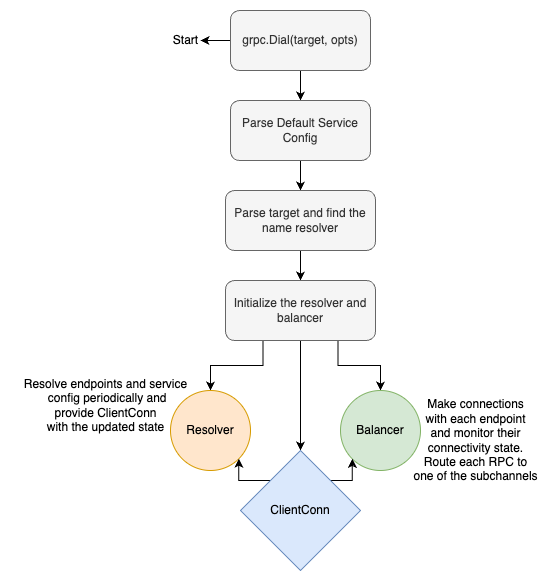

The diagram above was exported from draw.io. Its source (the exported page's mxGraphModel, read from the mxfile embedded in the PNG):
<mxGraphModel dx="666" dy="977" grid="1" gridSize="10" guides="1" tooltips="1" connect="1" arrows="1" fold="1" page="1" pageScale="1" pageWidth="850" pageHeight="1100" math="0" shadow="0">
  <root>
    <mxCell id="0" />
    <mxCell id="1" parent="0" />
    <mxCell id="3XJ1ZqA-OfM8q4Q3vua--26" style="edgeStyle=orthogonalEdgeStyle;rounded=0;orthogonalLoop=1;jettySize=auto;html=1;exitX=0.5;exitY=1;exitDx=0;exitDy=0;entryX=0.5;entryY=0;entryDx=0;entryDy=0;" edge="1" parent="1" source="3XJ1ZqA-OfM8q4Q3vua--2" target="3XJ1ZqA-OfM8q4Q3vua--3">
      <mxGeometry relative="1" as="geometry" />
    </mxCell>
    <mxCell id="3XJ1ZqA-OfM8q4Q3vua--27" style="edgeStyle=orthogonalEdgeStyle;rounded=0;orthogonalLoop=1;jettySize=auto;html=1;exitX=0;exitY=0.5;exitDx=0;exitDy=0;" edge="1" parent="1" source="3XJ1ZqA-OfM8q4Q3vua--2">
      <mxGeometry relative="1" as="geometry">
        <mxPoint x="220" y="170" as="targetPoint" />
      </mxGeometry>
    </mxCell>
    <mxCell id="3XJ1ZqA-OfM8q4Q3vua--2" value="grpc.Dial(target, opts)" style="rounded=1;whiteSpace=wrap;html=1;fillColor=#f5f5f5;fontColor=#333333;strokeColor=#666666;" vertex="1" parent="1">
      <mxGeometry x="250" y="140" width="140" height="60" as="geometry" />
    </mxCell>
    <mxCell id="3XJ1ZqA-OfM8q4Q3vua--21" style="edgeStyle=orthogonalEdgeStyle;rounded=0;orthogonalLoop=1;jettySize=auto;html=1;exitX=0.5;exitY=1;exitDx=0;exitDy=0;entryX=0.5;entryY=0;entryDx=0;entryDy=0;" edge="1" parent="1" source="3XJ1ZqA-OfM8q4Q3vua--3" target="3XJ1ZqA-OfM8q4Q3vua--4">
      <mxGeometry relative="1" as="geometry" />
    </mxCell>
    <mxCell id="3XJ1ZqA-OfM8q4Q3vua--3" value="Parse Default Service Config" style="rounded=1;whiteSpace=wrap;html=1;fillColor=#f5f5f5;fontColor=#333333;strokeColor=#666666;" vertex="1" parent="1">
      <mxGeometry x="250" y="230" width="140" height="60" as="geometry" />
    </mxCell>
    <mxCell id="3XJ1ZqA-OfM8q4Q3vua--22" style="edgeStyle=orthogonalEdgeStyle;rounded=0;orthogonalLoop=1;jettySize=auto;html=1;exitX=0.5;exitY=1;exitDx=0;exitDy=0;entryX=0.5;entryY=0;entryDx=0;entryDy=0;" edge="1" parent="1" source="3XJ1ZqA-OfM8q4Q3vua--4" target="3XJ1ZqA-OfM8q4Q3vua--5">
      <mxGeometry relative="1" as="geometry" />
    </mxCell>
    <mxCell id="3XJ1ZqA-OfM8q4Q3vua--4" value="Parse target and find the name resolver" style="rounded=1;whiteSpace=wrap;html=1;fillColor=#f5f5f5;fontColor=#333333;strokeColor=#666666;" vertex="1" parent="1">
      <mxGeometry x="245" y="320" width="150" height="60" as="geometry" />
    </mxCell>
    <mxCell id="3XJ1ZqA-OfM8q4Q3vua--23" style="edgeStyle=orthogonalEdgeStyle;rounded=0;orthogonalLoop=1;jettySize=auto;html=1;exitX=0.25;exitY=1;exitDx=0;exitDy=0;entryX=0.5;entryY=0;entryDx=0;entryDy=0;" edge="1" parent="1" source="3XJ1ZqA-OfM8q4Q3vua--5" target="3XJ1ZqA-OfM8q4Q3vua--7">
      <mxGeometry relative="1" as="geometry" />
    </mxCell>
    <mxCell id="3XJ1ZqA-OfM8q4Q3vua--24" style="edgeStyle=orthogonalEdgeStyle;rounded=0;orthogonalLoop=1;jettySize=auto;html=1;exitX=0.75;exitY=1;exitDx=0;exitDy=0;entryX=0.5;entryY=0;entryDx=0;entryDy=0;" edge="1" parent="1" source="3XJ1ZqA-OfM8q4Q3vua--5" target="3XJ1ZqA-OfM8q4Q3vua--8">
      <mxGeometry relative="1" as="geometry" />
    </mxCell>
    <mxCell id="3XJ1ZqA-OfM8q4Q3vua--25" style="edgeStyle=orthogonalEdgeStyle;rounded=0;orthogonalLoop=1;jettySize=auto;html=1;exitX=0.5;exitY=1;exitDx=0;exitDy=0;entryX=0.5;entryY=0;entryDx=0;entryDy=0;" edge="1" parent="1" source="3XJ1ZqA-OfM8q4Q3vua--5" target="3XJ1ZqA-OfM8q4Q3vua--16">
      <mxGeometry relative="1" as="geometry" />
    </mxCell>
    <mxCell id="3XJ1ZqA-OfM8q4Q3vua--5" value="Initialize the resolver and balancer" style="rounded=1;whiteSpace=wrap;html=1;fillColor=#f5f5f5;fontColor=#333333;strokeColor=#666666;" vertex="1" parent="1">
      <mxGeometry x="245" y="410" width="150" height="60" as="geometry" />
    </mxCell>
    <mxCell id="3XJ1ZqA-OfM8q4Q3vua--7" value="Resolver" style="ellipse;whiteSpace=wrap;html=1;fillColor=#ffe6cc;strokeColor=#d79b00;" vertex="1" parent="1">
      <mxGeometry x="190" y="520" width="80" height="80" as="geometry" />
    </mxCell>
    <mxCell id="3XJ1ZqA-OfM8q4Q3vua--8" value="Balancer&lt;br&gt;" style="ellipse;whiteSpace=wrap;html=1;fillColor=#d5e8d4;strokeColor=#82b366;" vertex="1" parent="1">
      <mxGeometry x="360" y="520" width="80" height="80" as="geometry" />
    </mxCell>
    <mxCell id="3XJ1ZqA-OfM8q4Q3vua--13" value="Resolve endpoints and service&lt;br&gt;&amp;nbsp;config periodically and&lt;br&gt;provide ClientConn &lt;br&gt;with the updated state" style="text;html=1;align=center;verticalAlign=middle;resizable=0;points=[];autosize=1;strokeColor=none;fillColor=none;" vertex="1" parent="1">
      <mxGeometry x="30" y="500" width="190" height="70" as="geometry" />
    </mxCell>
    <mxCell id="3XJ1ZqA-OfM8q4Q3vua--15" value="Make connections&lt;br&gt;with each endpoint&lt;br&gt;and monitor their&lt;br&gt;connectivity state.&lt;br&gt;Route each RPC to&lt;br&gt;one of the subchannels" style="text;html=1;align=center;verticalAlign=middle;resizable=0;points=[];autosize=1;strokeColor=none;fillColor=none;" vertex="1" parent="1">
      <mxGeometry x="420" y="520" width="150" height="100" as="geometry" />
    </mxCell>
    <mxCell id="3XJ1ZqA-OfM8q4Q3vua--18" style="edgeStyle=orthogonalEdgeStyle;rounded=0;orthogonalLoop=1;jettySize=auto;html=1;exitX=0;exitY=0;exitDx=0;exitDy=0;entryX=1;entryY=1;entryDx=0;entryDy=0;" edge="1" parent="1" source="3XJ1ZqA-OfM8q4Q3vua--16" target="3XJ1ZqA-OfM8q4Q3vua--7">
      <mxGeometry relative="1" as="geometry" />
    </mxCell>
    <mxCell id="3XJ1ZqA-OfM8q4Q3vua--19" style="edgeStyle=orthogonalEdgeStyle;rounded=0;orthogonalLoop=1;jettySize=auto;html=1;exitX=1;exitY=0;exitDx=0;exitDy=0;entryX=0;entryY=1;entryDx=0;entryDy=0;" edge="1" parent="1" source="3XJ1ZqA-OfM8q4Q3vua--16" target="3XJ1ZqA-OfM8q4Q3vua--8">
      <mxGeometry relative="1" as="geometry" />
    </mxCell>
    <mxCell id="3XJ1ZqA-OfM8q4Q3vua--16" value="ClientConn" style="rhombus;whiteSpace=wrap;html=1;fillColor=#dae8fc;strokeColor=#6c8ebf;" vertex="1" parent="1">
      <mxGeometry x="260" y="580" width="120" height="120" as="geometry" />
    </mxCell>
    <mxCell id="3XJ1ZqA-OfM8q4Q3vua--28" value="Start" style="text;html=1;align=center;verticalAlign=middle;resizable=0;points=[];autosize=1;strokeColor=none;fillColor=none;" vertex="1" parent="1">
      <mxGeometry x="180" y="155" width="50" height="30" as="geometry" />
    </mxCell>
  </root>
</mxGraphModel>